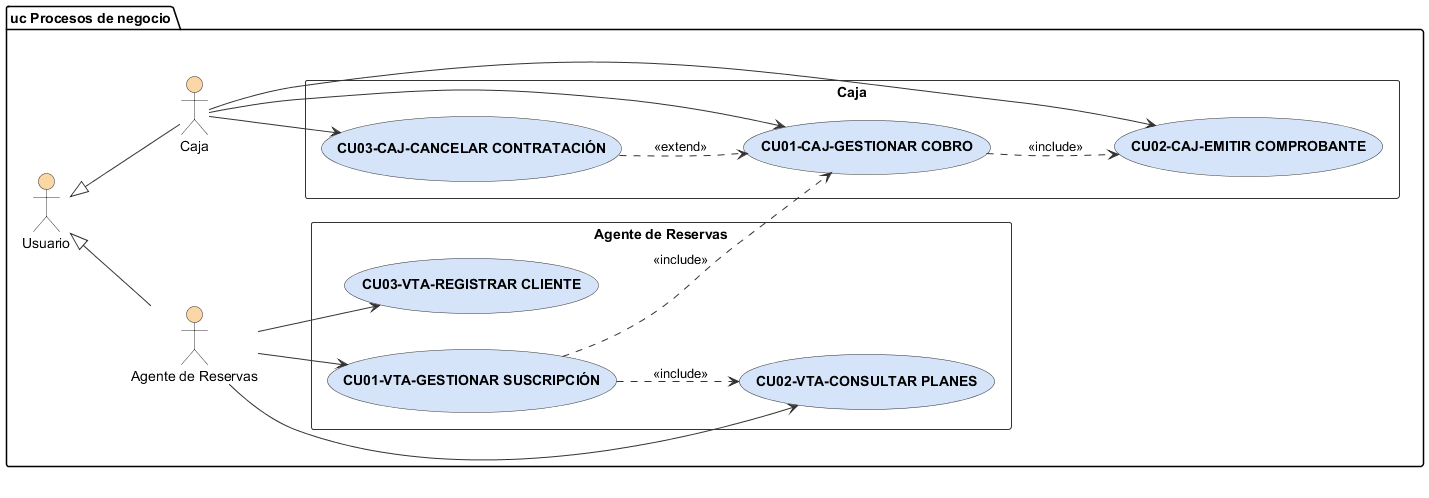

The diagram above was rendered by PlantUML. Its source (embedded in the PNG):
@startuml PN01 - Modelado de Casos de Uso
left to right direction
skinparam actor {
  BackgroundColor #FBD7A5
  BorderColor #333333
}
skinparam usecase {
  BackgroundColor #D6E4F9
  BorderColor #333333
  FontStyle bold
}
skinparam rectangle {
  BorderColor #333333
}
skinparam ArrowColor #333333
skinparam packageStyle folder

package "uc Procesos de negocio" {
  actor Usuario
  actor "Agente de Reservas" as AG
  actor "Caja" as CA
  Usuario <|-- AG
  Usuario <|-- CA

  rectangle "Agente de Reservas" {
    usecase "CU01-VTA-GESTIONAR SUSCRIPCIÓN" as CU1
    usecase "CU02-VTA-CONSULTAR PLANES" as CU2
    usecase "CU03-VTA-REGISTRAR CLIENTE" as CU3
  }
  rectangle "Caja" {
    usecase "CU01-CAJ-GESTIONAR COBRO" as CU4
    usecase "CU02-CAJ-EMITIR COMPROBANTE" as CU5
    usecase "CU03-CAJ-CANCELAR CONTRATACIÓN" as CU6
  }

  AG --> CU1
  AG --> CU2
  AG --> CU3
  CA --> CU4
  CA --> CU5
  CA --> CU6

  CU1 ..> CU2 : <<include>>
  CU1 ..> CU4 : <<include>>
  CU4 ..> CU5 : <<include>>
  CU6 ..> CU4 : <<extend>>
}
@enduml